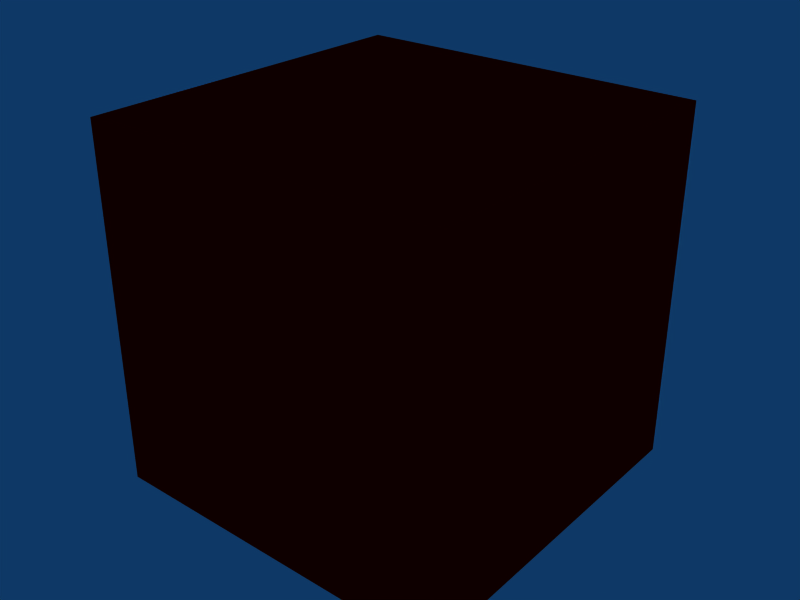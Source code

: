 # Source: crate1000x1000x1000.blend  (saved by Blender 2.49.2; exported with 4.5.12 LTS)
import bpy
from mathutils import Matrix  # noqa: F401  (used for matrix-valued properties, if any)

bpy.ops.wm.read_factory_settings(use_empty=True)
scene = bpy.context.scene
scene.name = 'Scene'

# ---- collections
col_collection_1 = bpy.data.collections.new('Collection 1'); scene.collection.children.link(col_collection_1)

# ---- materials (node trees are filled in below, after node groups)
mat_material_001 = bpy.data.materials.new('Material.001')
mat_material_001.alpha_threshold = 0.0
mat_material_001.diffuse_color = (1.0, 0.0, 0.0, 1.0)
mat_material_001.roughness = 0.5
mat_material_001.line_color = (0.0, 0.0, 0.0, 1.0)

# ---- material node trees

# ---- world
world_world = bpy.data.worlds.new('World'); scene.world = world_world
world_world.color = (0.05656, 0.2208, 0.4)
world_world.use_sun_shadow = False
world_world.sun_shadow_jitter_overblur = 0.0
world_world.cycles.sampling_method = 'MANUAL'
world_world.cycles.sample_map_resolution = 256

# ---- meshes
me_cube_001 = bpy.data.meshes.new('Cube.001')
me_cube_001.from_pydata([(125.0, 125.0, -125.0), (125.0, -125.0, -125.0), (-125.0, -125.0, -125.0), (-125.0, 125.0, -125.0), (125.0, 125.0, 125.0), (125.0, -125.0, 125.0), (-125.0, -125.0, 125.0), (-125.0, 125.0, 125.0)], [], [(0, 1, 2, 3), (4, 7, 6, 5), (0, 4, 5, 1), (1, 5, 6, 2), (2, 6, 7, 3), (4, 0, 3, 7)])
_uv = me_cube_001.uv_layers.new(name='UVTex')
_uv.uv.foreach_set('vector', [0.7817, 1.001, 0.3938, 1.001, 0.3938, 0.5043, 0.7817, 0.5043, 0.3952, 1.003, 0.3947, 0.5061, 0.7803, 0.5057, 0.7808, 1.002, 0.7827, 0.505, 0.7826, 1.001, 0.3943, 1.001, 0.3942, 0.5046, 0.7813, 0.5039, 0.7813, 1.003, 0.3952, 1.003, 0.3952, 0.5039, 0.3938, 0.5043, 0.3938, 1.002, 0.7817, 1.0, 0.7817, 0.5043, 0.7824, 0.505, 0.7817, 1.001, 0.3946, 1.0, 0.3942, 0.505])
me_cube_001.materials.append(mat_material_001)
me_cube_001.use_remesh_preserve_volume = False
me_cube_001.use_remesh_preserve_attributes = False
me_cube_001.use_mirror_vertex_groups = False
me_cube_001.update()
arm_armature = bpy.data.armatures.new('Armature')  # bones are not reproduced

# ---- objects
ob_armature = bpy.data.objects.new('Armature', arm_armature)
ob_cube = bpy.data.objects.new('Cube', me_cube_001)

# ---- transforms, parenting, visibility, modifiers, constraints
ob_armature.location = (0.5811, -1.608e-08, -74.54)
ob_armature.scale = (162.8, 162.8, 162.8)
ob_armature.lock_rotations_4d = False
ob_armature.empty_display_type = 'ARROWS'
ob_armature.lineart.crease_threshold = 0.0
ob_cube.parent = ob_armature
ob_cube.matrix_parent_inverse = Matrix(((0.006144, 0.0, 0.0, -0.00357), (0.0, 0.006144, 0.0, 9.88e-11), (0.0, 0.0, 0.006144, 0.458), (0.0, 0.0, 0.0, 1.0)))
ob_cube.location = (0.0, 0.0, 0.0)
ob_cube.lock_rotations_4d = False
ob_cube.empty_display_type = 'ARROWS'
ob_cube.lineart.crease_threshold = 0.0
_vg = ob_cube.vertex_groups.new(name='Main')
_vg.add([0, 1, 2, 3, 4, 5, 6, 7], 1.0, 'REPLACE')
_m = ob_cube.modifiers.new('Armature', 'ARMATURE')
_m.object = ob_armature
_m.use_bone_envelopes = True

# ---- collection membership
col_collection_1.objects.link(ob_armature)
col_collection_1.objects.link(ob_cube)

# ---- scene / render settings (as saved in the file)
scene.frame_start = 1; scene.frame_end = 250; scene.frame_set(61)
scene.render.engine = 'BLENDER_EEVEE_NEXT'
scene.render.image_settings.file_format = 'JPEG'
scene.render.image_settings.color_mode = 'RGB'
scene.render.image_settings.compression = 90
scene.render.resolution_x = 800
scene.render.resolution_y = 600
scene.render.pixel_aspect_x = 100.0
scene.render.pixel_aspect_y = 100.0
scene.render.fps = 25
scene.render.dither_intensity = 0.0
scene.render.use_compositing = False
scene.render.use_sequencer = False
scene.render.bake_margin = 2
scene.render.bake_bias = 0.0
scene.render.use_stamp_time = False
scene.render.use_stamp_date = False
scene.render.use_stamp_frame = False
scene.render.use_stamp_camera = False
scene.render.use_stamp_scene = False
scene.render.use_stamp_filename = False
scene.render.use_stamp_render_time = False
scene.render.stamp_font_size = 0
scene.cycles.use_denoising = False
scene.cycles.samples = 10
scene.cycles.sampling_pattern = 'TABULATED_SOBOL'
scene.cycles.light_sampling_threshold = 0.0
scene.cycles.use_adaptive_sampling = False
scene.cycles.use_light_tree = False
scene.cycles.blur_glossy = 0.0
scene.cycles.volume_bounces = 1
scene.cycles.pixel_filter_type = 'GAUSSIAN'
scene.cycles.sample_clamp_indirect = 0.0
scene.view_settings.view_transform = 'Raw'
bpy.context.view_layer.update()

# ---- added for rendering (the .blend has no active camera): camera
cam_auto = bpy.data.cameras.new('AutoCamera')
cam_auto.lens = 50.0
cam_auto.sensor_width = 36.0
cam_auto.clip_end = 7031.1
ob_auto_camera = bpy.data.objects.new('AutoCamera', cam_auto)
scene.collection.objects.link(ob_auto_camera)
ob_auto_camera.location = (400.634, -480.761, 320.507)
ob_auto_camera.rotation_euler = (1.09748, -7.21219e-08, 0.694738)
scene.camera = ob_auto_camera
bpy.context.view_layer.update()
